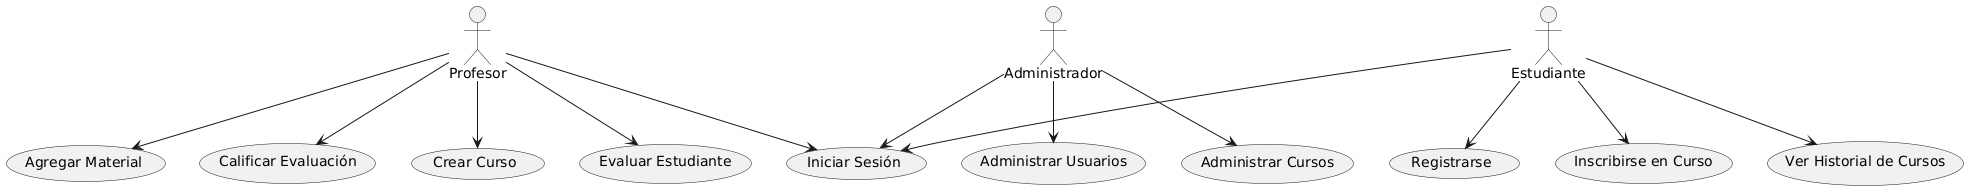

The diagram above was rendered by PlantUML. Its source (embedded in the PNG):
@startuml
actor Estudiante
actor Profesor
actor Administrador

usecase "Registrarse" as UC_Registrarse
usecase "Iniciar Sesión" as UC_IniciarSesion
usecase "Inscribirse en Curso" as UC_InscribirCurso
usecase "Ver Historial de Cursos" as UC_VerHistorial
usecase "Crear Curso" as UC_CrearCurso
usecase "Evaluar Estudiante" as UC_EvaluarEstudiante
usecase "Agregar Material" as UC_AgregarMaterial
usecase "Calificar Evaluación" as UC_CalificarEvaluacion
usecase "Administrar Usuarios" as UC_AdministrarUsuarios
usecase "Administrar Cursos" as UC_AdministrarCursos

Estudiante --> UC_Registrarse
Estudiante --> UC_IniciarSesion
Estudiante --> UC_InscribirCurso
Estudiante --> UC_VerHistorial

Profesor --> UC_IniciarSesion
Profesor --> UC_CrearCurso
Profesor --> UC_EvaluarEstudiante
Profesor --> UC_AgregarMaterial
Profesor --> UC_CalificarEvaluacion

Administrador --> UC_IniciarSesion
Administrador --> UC_AdministrarUsuarios
Administrador --> UC_AdministrarCursos
@enduml